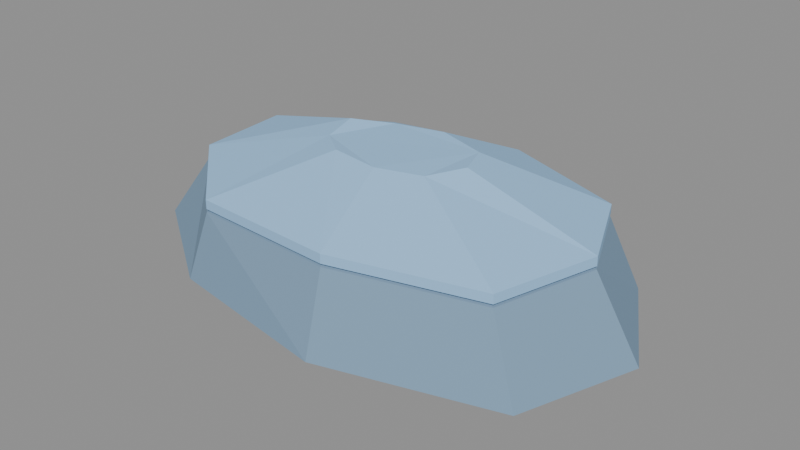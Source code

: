 # Source: rock_low.blend  (saved by Blender 5.2.44; exported with 4.5.12 LTS)
import bpy
from mathutils import Matrix  # noqa: F401  (used for matrix-valued properties, if any)

bpy.ops.wm.read_factory_settings(use_empty=True)
scene = bpy.context.scene
scene.name = 'Scene'

# ---- collections
col_collisionguides_not_exported = bpy.data.collections.new('CollisionGuides_NOT_EXPORTED'); scene.collection.children.link(col_collisionguides_not_exported)

# ---- materials (node trees are filled in below, after node groups)
mat_env_snow = bpy.data.materials.new('env_snow')
mat_env_snow.diffuse_color = (0.3278, 0.5776, 0.8632, 1.0)
mat_env_stone_light = bpy.data.materials.new('env_stone_light')
mat_env_stone_light.diffuse_color = (0.2051, 0.3278, 0.4621, 1.0)

# ---- material node trees
mat_env_snow.use_nodes = True; mat_env_snow.node_tree.nodes.clear()
_N = mat_env_snow.node_tree.nodes; _L = mat_env_snow.node_tree.links
n0 = _N.new('ShaderNodeBsdfPrincipled'); n0.name = 'Principled BSDF'; n0.location = (-200, 100)
n0.inputs[0].default_value = (0.3278, 0.5776, 0.8632, 1.0)
n0.inputs[2].default_value = 0.9
n0.inputs[10].default_value = 0.005
n1 = _N.new('ShaderNodeOutputMaterial'); n1.name = 'Material Output'; n1.location = (200, 100)
_L.new(n0.outputs[0], n1.inputs[0])
n1.is_active_output = True
mat_env_stone_light.use_nodes = True; mat_env_stone_light.node_tree.nodes.clear()
_N = mat_env_stone_light.node_tree.nodes; _L = mat_env_stone_light.node_tree.links
n0 = _N.new('ShaderNodeBsdfPrincipled'); n0.name = 'Principled BSDF'; n0.location = (-200, 100)
n0.inputs[0].default_value = (0.2051, 0.3278, 0.4621, 1.0)
n0.inputs[2].default_value = 0.9
n0.inputs[10].default_value = 0.005
n1 = _N.new('ShaderNodeOutputMaterial'); n1.name = 'Material Output'; n1.location = (200, 100)
_L.new(n0.outputs[0], n1.inputs[0])
n1.is_active_output = True

# ---- meshes
me_facetedrock = bpy.data.meshes.new('FacetedRock')
me_facetedrock.from_pydata([(0.816, 0.0, -0.1101), (0.6135, -0.3397, -0.1066), (0.137, -0.5129, -0.1043), (-0.3839, -0.4388, -0.09227), (-0.6279, -0.1508, -0.088), (-0.6512, 0.1564, -0.0973), (-0.402, 0.4596, -0.09132), (0.1374, 0.5144, -0.1069), (0.5733, 0.3175, -0.1118), (1.247, 0.0, 0.04878), (1.047, -0.5799, 0.05489), (0.2221, -0.8314, 0.06657), (-0.6153, -0.7033, 0.08285), (-1.211, -0.2908, 0.07725), (-1.091, 0.2622, 0.04958), (-0.5639, 0.6447, 0.07796), (0.2215, 0.8292, 0.04619), (0.9502, 0.5262, 0.06599), (1.021, 0.0, 0.4151), (0.8665, -0.4799, 0.4037), (0.1836, -0.6871, 0.4215), (-0.5501, -0.6289, 0.4062), (-0.9719, -0.2335, 0.4202), (-0.9961, 0.2393, 0.4217), (-0.5201, 0.5945, 0.3975), (0.1821, 0.6814, 0.41), (0.8187, 0.4534, 0.4076), (0.381, 0.0, 0.6092), (0.2747, -0.1521, 0.5921), (0.05939, -0.2223, 0.5945), (-0.1745, -0.1995, 0.6032), (-0.3275, -0.07868, 0.591), (-0.3463, 0.08318, 0.6179), (-0.1789, 0.2045, 0.5984), (0.06647, 0.2488, 0.6064), (0.3147, 0.1743, 0.6019), (1.021, 0.0, 0.4751), (0.8665, -0.4799, 0.4637), (0.1836, -0.6871, 0.4815), (-0.5501, -0.6289, 0.4662), (-0.9719, -0.2335, 0.4802), (-0.9961, 0.2393, 0.4817), (-0.5201, 0.5945, 0.4575), (0.1821, 0.6814, 0.47), (0.8187, 0.4534, 0.4676), (0.381, 0.0, 0.6692), (0.2747, -0.1521, 0.6521), (0.05939, -0.2223, 0.6545), (-0.1745, -0.1995, 0.6632), (-0.3275, -0.07868, 0.651), (-0.3463, 0.08318, 0.6779), (-0.1789, 0.2045, 0.6584), (0.06647, 0.2488, 0.6664), (0.3147, 0.1743, 0.6619), (1.021, 0.0, 0.4301), (0.8665, -0.4799, 0.4187), (0.1836, -0.6871, 0.4365), (-0.5501, -0.6289, 0.4212), (-0.9719, -0.2335, 0.4352), (-0.9961, 0.2393, 0.4367), (-0.5201, 0.5945, 0.4125), (0.1821, 0.6814, 0.425), (0.8187, 0.4534, 0.4226), (0.381, 0.0, 0.6242), (0.2747, -0.1521, 0.6071), (0.05939, -0.2223, 0.6095), (-0.1745, -0.1995, 0.6182), (-0.3275, -0.07868, 0.606), (-0.3463, 0.08318, 0.6329), (-0.1789, 0.2045, 0.6134), (0.06647, 0.2488, 0.6214), (0.3147, 0.1743, 0.6169)], [], [(0, 9, 10, 1), (1, 10, 11, 2), (2, 11, 12, 3), (3, 12, 13, 4), (4, 13, 14, 5), (5, 14, 15, 6), (6, 15, 16, 7), (7, 16, 17, 8), (8, 17, 9, 0), (9, 18, 19, 10), (10, 19, 20, 11), (11, 20, 21, 12), (12, 21, 22, 13), (13, 22, 23, 14), (14, 23, 24, 15), (15, 24, 25, 16), (16, 25, 26, 17), (17, 26, 18, 9), (18, 27, 28, 19), (19, 28, 29, 20), (20, 29, 30, 21), (21, 30, 31, 22), (22, 31, 32, 23), (23, 32, 33, 24), (24, 33, 34, 25), (25, 34, 35, 26), (26, 35, 27, 18), (8, 0, 1, 2, 3, 4, 5, 6, 7), (27, 35, 34, 33, 32, 31, 30, 29, 28), (36, 45, 46, 37), (54, 55, 64, 63), (36, 37, 55, 54), (37, 46, 47, 38), (55, 56, 65, 64), (37, 38, 56, 55), (38, 47, 48, 39), (56, 57, 66, 65), (38, 39, 57, 56), (39, 48, 49, 40), (57, 58, 67, 66), (39, 40, 58, 57), (40, 49, 50, 41), (58, 59, 68, 67), (40, 41, 59, 58), (41, 50, 51, 42), (59, 60, 69, 68), (41, 42, 60, 59), (42, 51, 52, 43), (60, 61, 70, 69), (42, 43, 61, 60), (43, 52, 53, 44), (61, 62, 71, 70), (43, 44, 62, 61), (44, 53, 45, 36), (62, 54, 63, 71), (44, 36, 54, 62), (45, 53, 52, 51, 50, 49, 48, 47, 46), (71, 63, 64, 65, 66, 67, 68, 69, 70)])
me_facetedrock.polygons.foreach_set('material_index', [1, 1, 1, 1, 1, 1, 1, 1, 1, 1, 1, 1, 1, 1, 1, 1, 1, 1, 1, 1, 1, 1, 1, 1, 1, 1, 1, 1, 1, 0, 0, 0, 0, 0, 0, 0, 0, 0, 0, 0, 0, 0, 0, 0, 0, 0, 0, 0, 0, 0, 0, 0, 0, 0, 0, 0, 0, 0])
me_facetedrock.materials.append(mat_env_snow)
me_facetedrock.materials.append(mat_env_stone_light)
me_facetedrock.update()
me_convexguide = bpy.data.meshes.new('ConvexGuide')
me_convexguide.from_pydata([(0.816, 0.0, -0.1101), (0.6135, -0.3397, -0.1066), (0.137, -0.5129, -0.1043), (-0.3839, -0.4388, -0.09227), (-0.6279, -0.1508, -0.088), (-0.6512, 0.1564, -0.0973), (-0.402, 0.4596, -0.09132), (0.1374, 0.5144, -0.1069), (0.5733, 0.3175, -0.1118), (1.247, 0.0, 0.04878), (1.047, -0.5799, 0.05489), (0.2221, -0.8314, 0.06657), (-0.6153, -0.7033, 0.08285), (-1.211, -0.2908, 0.07725), (-1.091, 0.2622, 0.04958), (-0.5639, 0.6447, 0.07796), (0.2215, 0.8292, 0.04619), (0.9502, 0.5262, 0.06599), (1.021, 0.0, 0.4151), (0.8665, -0.4799, 0.4037), (0.1836, -0.6871, 0.4215), (-0.5501, -0.6289, 0.4062), (-0.9719, -0.2335, 0.4202), (-0.9961, 0.2393, 0.4217), (-0.5201, 0.5945, 0.3975), (0.1821, 0.6814, 0.41), (0.8187, 0.4534, 0.4076), (0.381, 0.0, 0.6092), (0.2747, -0.1521, 0.5921), (0.05939, -0.2223, 0.5945), (-0.1745, -0.1995, 0.6032), (-0.3275, -0.07868, 0.591), (-0.3463, 0.08318, 0.6179), (-0.1789, 0.2045, 0.5984), (0.06647, 0.2488, 0.6064), (0.3147, 0.1743, 0.6019)], [], [])
me_convexguide.update()

# ---- objects
ob_near = bpy.data.objects.new('Near', me_facetedrock)
ob_rock_low = bpy.data.objects.new('rock_low', None)
ob_collision_00_rockhull = bpy.data.objects.new('Collision_00_RockHull', me_convexguide)

# ---- transforms, parenting, visibility, modifiers, constraints
ob_near.parent = ob_rock_low
ob_near.location = (0.0, 0.0, 0.0)
ob_rock_low.location = (0.0, 0.0, 0.0)
ob_collision_00_rockhull.location = (0.0, 0.0, 0.0)
ob_collision_00_rockhull.hide_render = True
ob_collision_00_rockhull.display_type = 'WIRE'

# ---- collection membership
scene.collection.objects.link(ob_near)
scene.collection.objects.link(ob_rock_low)
col_collisionguides_not_exported.objects.link(ob_collision_00_rockhull)

# ---- scene / render settings (as saved in the file)
scene.frame_start = 1; scene.frame_end = 250; scene.frame_set(1)
scene.render.engine = 'BLENDER_EEVEE_NEXT'
scene.render.bake_bias = 0.0
scene.render.bake_samples = 0
scene.render.compositor_device = 'GPU'
scene.eevee.use_volume_custom_range = False
scene.eevee.fast_gi_thickness_near = 0.1
scene.eevee.fast_gi_thickness_far = 0.0
scene.eevee.ray_tracing_options.screen_trace_thickness = 0.1
bpy.context.view_layer.update()

# ---- added for rendering (the .blend has no active camera and no usable light): camera, sun + grey world if the file has none
cam_auto = bpy.data.cameras.new('AutoCamera')
cam_auto.lens = 50.0
cam_auto.sensor_width = 36.0
cam_auto.clip_end = 1000.0
ob_auto_camera = bpy.data.objects.new('AutoCamera', cam_auto)
scene.collection.objects.link(ob_auto_camera)
ob_auto_camera.location = (2.85853, -3.40938, 2.55524)
ob_auto_camera.rotation_euler = (1.09748, -7.21219e-08, 0.694738)
scene.camera = ob_auto_camera
light_auto_sun = bpy.data.lights.new('AutoSun', 'SUN')
light_auto_sun.energy = 3.0
light_auto_sun.angle = 0.0523599
ob_auto_sun = bpy.data.objects.new('AutoSun', light_auto_sun)
scene.collection.objects.link(ob_auto_sun)
ob_auto_sun.rotation_euler = (0.872665, 0.174533, 0.523599)
if scene.world is None:
    world_auto = bpy.data.worlds.new('AutoWorld')
    world_auto.color = (0.3, 0.3, 0.3)
    scene.world = world_auto
bpy.context.view_layer.update()
